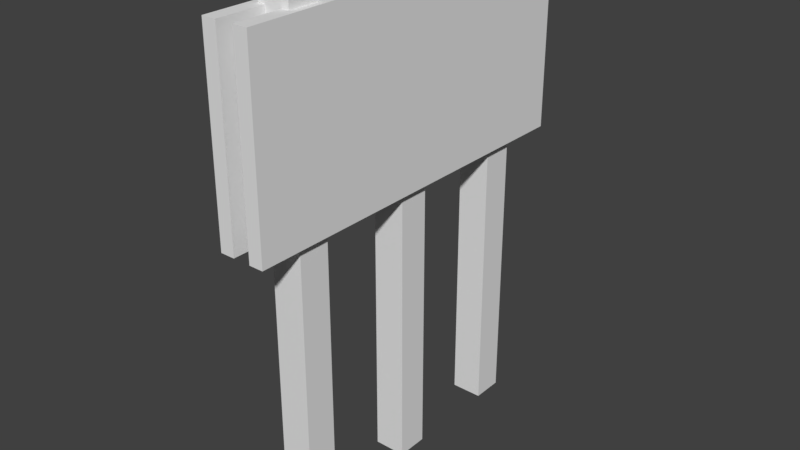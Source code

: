 # Source: Badbillboard_clip.blend  (saved by Blender 2.79.0; exported with 4.5.12 LTS)
import bpy
from mathutils import Matrix  # noqa: F401  (used for matrix-valued properties, if any)

bpy.ops.wm.read_factory_settings(use_empty=True)
scene = bpy.context.scene
scene.name = 'Scene'

# ---- collections
col_collection_1 = bpy.data.collections.new('Collection 1'); scene.collection.children.link(col_collection_1)

# ---- world
world_world = bpy.data.worlds.new('World'); scene.world = world_world
world_world.color = (0.05088, 0.05088, 0.05088)
world_world.use_sun_shadow = False
world_world.sun_shadow_jitter_overblur = 0.0
world_world.cycles.sampling_method = 'MANUAL'

# ---- meshes
me_cube_001 = bpy.data.meshes.new('Cube.001')
me_cube_001.from_pydata([(0.1375, -3.0, 1.5), (0.1375, -3.0, 4.5), (0.1375, 3.0, 1.5), (0.1375, 3.0, 4.5), (0.3625, -3.0, 1.5), (0.3625, -3.0, 4.5), (0.3625, 3.0, 1.5), (0.3625, 3.0, 4.5), (-0.3625, -3.0, 1.5), (-0.3625, -3.0, 4.5), (-0.3625, 3.0, 1.5), (-0.3625, 3.0, 4.5), (-0.1375, -3.0, 1.5), (-0.1375, -3.0, 4.5), (-0.1375, 3.0, 1.5), (-0.1375, 3.0, 4.5), (-0.25, -2.25, -3.0), (-0.25, -2.25, 4.65), (-0.25, -1.75, -3.0), (-0.25, -1.75, 4.65), (0.25, -2.25, -3.0), (0.25, -2.25, 4.65), (0.25, -1.75, -3.0), (0.25, -1.75, 4.65), (-0.25, -0.25, -3.0), (-0.25, -0.25, 4.65), (-0.25, 0.25, -3.0), (-0.25, 0.25, 4.65), (0.25, -0.25, -3.0), (0.25, -0.25, 4.65), (0.25, 0.25, -3.0), (0.25, 0.25, 4.65), (-0.25, 1.75, -3.0), (-0.25, 1.75, 4.65), (-0.25, 2.25, -3.0), (-0.25, 2.25, 4.65), (0.25, 1.75, -3.0), (0.25, 1.75, 4.65), (0.25, 2.25, -3.0), (0.25, 2.25, 4.65)], [], [(0, 1, 3, 2), (2, 3, 7, 6), (6, 7, 5, 4), (4, 5, 1, 0), (2, 6, 4, 0), (7, 3, 1, 5), (8, 9, 11, 10), (10, 11, 15, 14), (14, 15, 13, 12), (12, 13, 9, 8), (10, 14, 12, 8), (15, 11, 9, 13), (16, 17, 19, 18), (18, 19, 23, 22), (22, 23, 21, 20), (20, 21, 17, 16), (23, 19, 17, 21), (24, 25, 27, 26), (26, 27, 31, 30), (30, 31, 29, 28), (28, 29, 25, 24), (31, 27, 25, 29), (32, 33, 35, 34), (34, 35, 39, 38), (38, 39, 37, 36), (36, 37, 33, 32), (39, 35, 33, 37)])
_uv = me_cube_001.uv_layers.new(name='UVMap')
_uv.uv.foreach_set('vector', [0.7543, 0.4314, 0.7543, 0.4314, 0.7543, 0.4314, 0.7543, 0.4314, 0.2519, 0.2147, 0.2521, 0.2147, 0.2521, 0.2149, 0.2519, 0.2149, 0.2519, 0.2147, 0.2521, 0.2147, 0.2521, 0.2149, 0.2519, 0.2149, 0.2519, 0.2147, 0.2521, 0.2147, 0.2521, 0.2149, 0.2519, 0.2149, 0.2519, 0.2147, 0.2521, 0.2147, 0.2521, 0.2149, 0.2519, 0.2149, 0.2519, 0.2147, 0.2521, 0.2147, 0.2521, 0.2149, 0.2519, 0.2149, 0.7417, 0.7293, 0.7419, 0.7293, 0.7419, 0.7295, 0.7417, 0.7295, 0.7417, 0.7293, 0.7419, 0.7293, 0.7419, 0.7295, 0.7417, 0.7295, 0.7543, 0.4314, 0.7543, 0.4314, 0.7543, 0.4314, 0.7543, 0.4314, 0.7417, 0.7293, 0.7419, 0.7293, 0.7419, 0.7295, 0.7417, 0.7295, 0.7417, 0.7293, 0.7419, 0.7293, 0.7419, 0.7295, 0.7417, 0.7295, 0.7417, 0.7293, 0.7419, 0.7293, 0.7419, 0.7295, 0.7417, 0.7295, 0.2581, 0.7359, 0.2581, 0.7359, 0.2581, 0.7359, 0.2581, 0.7359, 0.2581, 0.7359, 0.2581, 0.7359, 0.2581, 0.7359, 0.2581, 0.7359, 0.2581, 0.7359, 0.2581, 0.7359, 0.2581, 0.7359, 0.2581, 0.7359, 0.2581, 0.7359, 0.2581, 0.7359, 0.2581, 0.7359, 0.2581, 0.7359, 0.2581, 0.7359, 0.2581, 0.7359, 0.2581, 0.7359, 0.2581, 0.7359, 0.2581, 0.7359, 0.2581, 0.7359, 0.2581, 0.7359, 0.2581, 0.7359, 0.2581, 0.7359, 0.2581, 0.7359, 0.2581, 0.7359, 0.2581, 0.7359, 0.2581, 0.7359, 0.2581, 0.7359, 0.2581, 0.7359, 0.2581, 0.7359, 0.2581, 0.7359, 0.2581, 0.7359, 0.2581, 0.7359, 0.2581, 0.7359, 0.2581, 0.7359, 0.2581, 0.7359, 0.2581, 0.7359, 0.2581, 0.7359, 0.2581, 0.7359, 0.2581, 0.7359, 0.2581, 0.7359, 0.2581, 0.7359, 0.2581, 0.7359, 0.2581, 0.7359, 0.2581, 0.7359, 0.2581, 0.7359, 0.2581, 0.7359, 0.2581, 0.7359, 0.2581, 0.7359, 0.2581, 0.7359, 0.2581, 0.7359, 0.2581, 0.7359, 0.2581, 0.7359, 0.2581, 0.7359, 0.2581, 0.7359, 0.2581, 0.7359, 0.2581, 0.7359, 0.2581, 0.7359])
me_cube_001.use_remesh_preserve_volume = False
me_cube_001.use_remesh_preserve_attributes = False
me_cube_001.use_mirror_vertex_groups = False
me_cube_001.update()

# ---- objects
ob_dissle = bpy.data.objects.new('Dissle', me_cube_001)

# ---- transforms, parenting, visibility, modifiers, constraints
ob_dissle.location = (0.0, 0.0, 0.0)
ob_dissle.lineart.crease_threshold = 0.0

# ---- collection membership
col_collection_1.objects.link(ob_dissle)

# ---- scene / render settings (as saved in the file)
scene.frame_start = 1; scene.frame_end = 250; scene.frame_set(1)
scene.render.engine = 'BLENDER_EEVEE_NEXT'
scene.render.resolution_percentage = 50
scene.render.dither_intensity = 0.0
scene.cycles.use_denoising = False
scene.cycles.samples = 128
scene.cycles.sampling_pattern = 'TABULATED_SOBOL'
scene.cycles.use_adaptive_sampling = False
scene.cycles.use_light_tree = False
scene.cycles.blur_glossy = 0.0
scene.cycles.sample_clamp_indirect = 0.0
scene.view_settings.view_transform = 'Standard'
bpy.context.view_layer.update()

# ---- added for rendering (the .blend has no active camera and no usable light): camera, sun
cam_auto = bpy.data.cameras.new('AutoCamera')
cam_auto.lens = 50.0
cam_auto.sensor_width = 36.0
cam_auto.clip_end = 1000.0
ob_auto_camera = bpy.data.objects.new('AutoCamera', cam_auto)
scene.collection.objects.link(ob_auto_camera)
ob_auto_camera.location = (9.02015, -10.8242, 8.04104)
ob_auto_camera.rotation_euler = (1.09748, -7.21219e-08, 0.694738)
scene.camera = ob_auto_camera
light_auto_sun = bpy.data.lights.new('AutoSun', 'SUN')
light_auto_sun.energy = 3.0
light_auto_sun.angle = 0.0523599
ob_auto_sun = bpy.data.objects.new('AutoSun', light_auto_sun)
scene.collection.objects.link(ob_auto_sun)
ob_auto_sun.rotation_euler = (0.872665, 0.174533, 0.523599)
bpy.context.view_layer.update()
